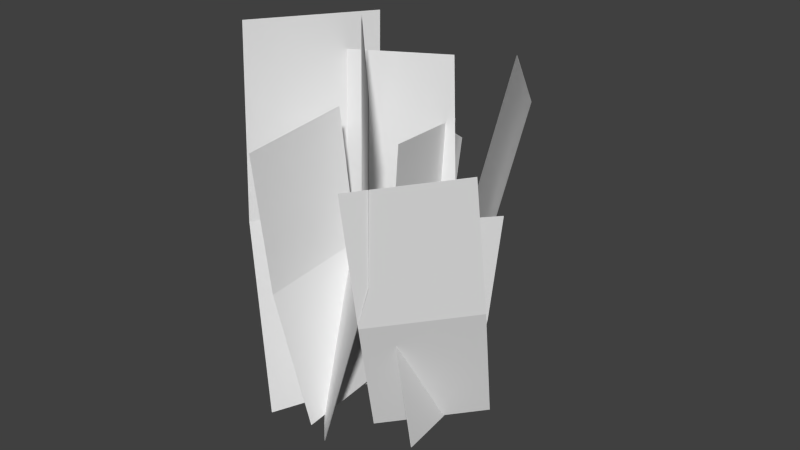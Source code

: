 # Source: stklib_cattail_a.blend  (saved by Blender 2.71.0; exported with 4.5.12 LTS)
import bpy
from mathutils import Matrix  # noqa: F401  (used for matrix-valued properties, if any)

bpy.ops.wm.read_factory_settings(use_empty=True)
scene = bpy.context.scene
scene.name = 'Scene'

# ---- collections
col_collection_1 = bpy.data.collections.new('Collection 1'); scene.collection.children.link(col_collection_1)

# ---- world
world_world = bpy.data.worlds.new('World'); scene.world = world_world
world_world.color = (0.05088, 0.05088, 0.05088)
world_world.use_sun_shadow = False
world_world.sun_shadow_jitter_overblur = 0.0
world_world.cycles.sampling_method = 'MANUAL'
world_world.cycles.sample_map_resolution = 256

# ---- meshes
me_plane_054 = bpy.data.meshes.new('Plane.054')
me_plane_054.from_pydata([(-1.9, 0.9759, 3.526), (-0.2656, 0.9911, 3.667), (-1.541, 0.467, -0.5629), (0.0932, 0.4822, -0.4214), (-1.72, 0.8951, 1.46), (-0.08592, 0.9103, 1.601), (-1.671, -0.8083, 4.638), (-0.1478, 0.6731, 4.936), (-1.585, 0.1728, -0.6673), (-0.06251, 1.654, -0.3689), (-1.416, -0.529, 1.949), (0.1073, 0.9524, 2.248), (-0.9869, 1.979, 4.81), (1.08, 1.447, 4.59), (-1.807, 0.9691, -0.4392), (0.26, 0.4368, -0.6595), (-1.344, 1.701, 2.133), (0.7229, 1.169, 1.913), (2.15, -0.003532, 4.804), (0.3527, -1.136, 4.988), (1.406, 0.3146, -0.5106), (-0.3916, -0.8175, -0.3267), (1.896, -0.03674, 2.119), (0.09883, -1.169, 2.303), (0.679, 1.814, 6.249), (0.0054, -0.8642, 6.637), (1.254, 0.6706, -0.6464), (0.5807, -2.008, -0.2584), (0.5874, 1.331, 2.755), (-0.08614, -1.347, 3.143), (1.825, -1.736, 6.474), (-0.8246, -2.558, 6.187), (2.042, -0.05945, -0.3498), (-0.6071, -0.8812, -0.6362), (2.03, -1.185, 2.994), (-0.6193, -2.007, 2.708), (-1.795, -2.513, 3.999), (-1.735, -0.6185, 4.339), (-0.5343, -1.723, -0.6231), (-0.4738, 0.1717, -0.2827), (-1.363, -2.102, 1.636), (-1.303, -0.2078, 1.977), (0.115, -2.492, 5.584), (-1.559, -0.6323, 5.871), (-0.1788, -1.787, -0.7042), (-1.853, 0.07323, -0.4173), (0.2322, -1.904, 2.454), (-1.442, -0.04397, 2.741), (-3.108, -1.5, 5.434), (-2.327, 0.8937, 5.486), (-1.154, -2.007, -0.5853), (-0.373, 0.3869, -0.5334), (-2.383, -1.67, 2.335), (-1.603, 0.7246, 2.387)], [], [(4, 5, 3, 2), (0, 1, 5, 4), (10, 11, 9, 8), (6, 7, 11, 10), (16, 17, 15, 14), (12, 13, 17, 16), (22, 23, 21, 20), (18, 19, 23, 22), (28, 29, 27, 26), (24, 25, 29, 28), (34, 35, 33, 32), (30, 31, 35, 34), (40, 41, 39, 38), (36, 37, 41, 40), (46, 47, 45, 44), (42, 43, 47, 46), (52, 53, 51, 50), (48, 49, 53, 52)])
_uv = me_plane_054.uv_layers.new(name='UVMap')
_uv.uv.foreach_set('vector', [0.9344, 0.5, 0.06565, 0.5, 0.06565, 0.0, 0.9344, 0.0, 0.9343, 1.0, 0.06565, 1.0, 0.06565, 0.5, 0.9344, 0.5, 0.9344, 0.5, 0.06565, 0.5, 0.06565, 0.0, 0.9344, 0.0, 0.9343, 1.0, 0.06565, 1.0, 0.06565, 0.5, 0.9344, 0.5, 0.9344, 0.5, 0.06565, 0.5, 0.06565, 0.0, 0.9344, 0.0, 0.9343, 1.0, 0.06565, 1.0, 0.06565, 0.5, 0.9344, 0.5, 0.9344, 0.5, 0.06565, 0.5, 0.06565, 0.0, 0.9344, 0.0, 0.9343, 1.0, 0.06565, 1.0, 0.06565, 0.5, 0.9344, 0.5, 0.9344, 0.5, 0.06565, 0.5, 0.06565, 0.0, 0.9344, 0.0, 0.9343, 1.0, 0.06565, 1.0, 0.06565, 0.5, 0.9344, 0.5, 0.9344, 0.5, 0.06565, 0.5, 0.06565, 0.0, 0.9344, 0.0, 0.9343, 1.0, 0.06565, 1.0, 0.06565, 0.5, 0.9344, 0.5, 0.9344, 0.5, 0.06565, 0.5, 0.06565, 0.0, 0.9344, 0.0, 0.9343, 1.0, 0.06565, 1.0, 0.06565, 0.5, 0.9344, 0.5, 0.9344, 0.5, 0.06565, 0.5, 0.06565, 0.0, 0.9344, 0.0, 0.9343, 1.0, 0.06565, 1.0, 0.06565, 0.5, 0.9344, 0.5, 0.9344, 0.5, 0.06565, 0.5, 0.06565, 0.0, 0.9344, 0.0, 0.9343, 1.0, 0.06565, 1.0, 0.06565, 0.5, 0.9344, 0.5])
_ca = me_plane_054.color_attributes.new('Col', 'BYTE_COLOR', 'CORNER')
_ca.data.foreach_set('color', [0.02624, 0.02624, 0.02624, 1.0, 0.02624, 0.02624, 0.02624, 1.0, 0.0, 0.0, 0.0, 1.0, 0.0, 0.0, 0.0, 1.0, 0.08228, 0.08228, 0.08228, 1.0, 0.08228, 0.08228, 0.08228, 1.0, 0.02624, 0.02624, 0.02624, 1.0, 0.02624, 0.02624, 0.02624, 1.0, 0.02624, 0.02624, 0.02624, 1.0, 0.02624, 0.02624, 0.02624, 1.0, 0.0, 0.0, 0.0, 1.0, 0.0, 0.0, 0.0, 1.0, 0.08228, 0.08228, 0.08228, 1.0, 0.08228, 0.08228, 0.08228, 1.0, 0.02624, 0.02624, 0.02624, 1.0, 0.02624, 0.02624, 0.02624, 1.0, 0.02624, 0.02624, 0.02624, 1.0, 0.02624, 0.02624, 0.02624, 1.0, 0.0, 0.0, 0.0, 1.0, 0.0, 0.0, 0.0, 1.0, 0.08228, 0.08228, 0.08228, 1.0, 0.08228, 0.08228, 0.08228, 1.0, 0.02624, 0.02624, 0.02624, 1.0, 0.02624, 0.02624, 0.02624, 1.0, 0.02624, 0.02624, 0.02624, 1.0, 0.02624, 0.02624, 0.02624, 1.0, 0.0, 0.0, 0.0, 1.0, 0.0, 0.0, 0.0, 1.0, 0.08228, 0.08228, 0.08228, 1.0, 0.08228, 0.08228, 0.08228, 1.0, 0.02624, 0.02624, 0.02624, 1.0, 0.02624, 0.02624, 0.02624, 1.0, 0.02624, 0.02624, 0.02624, 1.0, 0.02624, 0.02624, 0.02624, 1.0, 0.0, 0.0, 0.0, 1.0, 0.0, 0.0, 0.0, 1.0, 0.08228, 0.08228, 0.08228, 1.0, 0.08228, 0.08228, 0.08228, 1.0, 0.02624, 0.02624, 0.02624, 1.0, 0.02624, 0.02624, 0.02624, 1.0, 0.02624, 0.02624, 0.02624, 1.0, 0.02624, 0.02624, 0.02624, 1.0, 0.0, 0.0, 0.0, 1.0, 0.0, 0.0, 0.0, 1.0, 0.08228, 0.08228, 0.08228, 1.0, 0.08228, 0.08228, 0.08228, 1.0, 0.02624, 0.02624, 0.02624, 1.0, 0.02624, 0.02624, 0.02624, 1.0, 0.02624, 0.02624, 0.02624, 1.0, 0.02624, 0.02624, 0.02624, 1.0, 0.0, 0.0, 0.0, 1.0, 0.0, 0.0, 0.0, 1.0, 0.08228, 0.08228, 0.08228, 1.0, 0.08228, 0.08228, 0.08228, 1.0, 0.02624, 0.02624, 0.02624, 1.0, 0.02624, 0.02624, 0.02624, 1.0, 0.02624, 0.02624, 0.02624, 1.0, 0.02624, 0.02624, 0.02624, 1.0, 0.0, 0.0, 0.0, 1.0, 0.0, 0.0, 0.0, 1.0, 0.08228, 0.08228, 0.08228, 1.0, 0.08228, 0.08228, 0.08228, 1.0, 0.02624, 0.02624, 0.02624, 1.0, 0.02624, 0.02624, 0.02624, 1.0, 0.02624, 0.02624, 0.02624, 1.0, 0.02624, 0.02624, 0.02624, 1.0, 0.0, 0.0, 0.0, 1.0, 0.0, 0.0, 0.0, 1.0, 0.08228, 0.08228, 0.08228, 1.0, 0.08228, 0.08228, 0.08228, 1.0, 0.02624, 0.02624, 0.02624, 1.0, 0.02624, 0.02624, 0.02624, 1.0])
me_plane_054.use_remesh_preserve_volume = False
me_plane_054.use_remesh_preserve_attributes = False
me_plane_054.use_mirror_vertex_groups = False
me_plane_054.update()

# ---- objects
ob_stklib_cattail_a_main = bpy.data.objects.new('stklib_cattail_a_main', me_plane_054)

# ---- transforms, parenting, visibility, modifiers, constraints
ob_stklib_cattail_a_main.location = (0.0, 0.0, 0.0)
ob_stklib_cattail_a_main.rotation_euler = (0.0, -0.0, -2.135)
ob_stklib_cattail_a_main.lineart.crease_threshold = 0.0
_m = ob_stklib_cattail_a_main.modifiers.new('Solidify', 'SOLIDIFY')
_m.use_rim = False
_m.nonmanifold_thickness_mode = 'FIXED'
_m.nonmanifold_merge_threshold = 0.0003

# ---- collection membership
col_collection_1.objects.link(ob_stklib_cattail_a_main)

# ---- scene / render settings (as saved in the file)
scene.frame_start = 1; scene.frame_end = 250; scene.frame_set(1)
scene.render.engine = 'BLENDER_EEVEE_NEXT'
scene.render.resolution_percentage = 50
scene.render.dither_intensity = 0.0
scene.cycles.use_denoising = False
scene.cycles.samples = 10
scene.cycles.sampling_pattern = 'TABULATED_SOBOL'
scene.cycles.light_sampling_threshold = 0.0
scene.cycles.use_adaptive_sampling = False
scene.cycles.use_light_tree = False
scene.cycles.blur_glossy = 0.0
scene.cycles.volume_bounces = 1
scene.cycles.pixel_filter_type = 'GAUSSIAN'
scene.cycles.sample_clamp_indirect = 0.0
scene.view_settings.view_transform = 'Standard'
bpy.context.view_layer.update()

# ---- added for rendering (the .blend has no active camera and no usable light): camera, sun
cam_auto = bpy.data.cameras.new('AutoCamera')
cam_auto.lens = 50.0
cam_auto.sensor_width = 36.0
cam_auto.clip_end = 1000.0
ob_auto_camera = bpy.data.objects.new('AutoCamera', cam_auto)
scene.collection.objects.link(ob_auto_camera)
ob_auto_camera.location = (11.1622, -12.8212, 11.8866)
ob_auto_camera.rotation_euler = (1.09748, -7.21219e-08, 0.694738)
scene.camera = ob_auto_camera
light_auto_sun = bpy.data.lights.new('AutoSun', 'SUN')
light_auto_sun.energy = 3.0
light_auto_sun.angle = 0.0523599
ob_auto_sun = bpy.data.objects.new('AutoSun', light_auto_sun)
scene.collection.objects.link(ob_auto_sun)
ob_auto_sun.rotation_euler = (0.872665, 0.174533, 0.523599)
bpy.context.view_layer.update()
